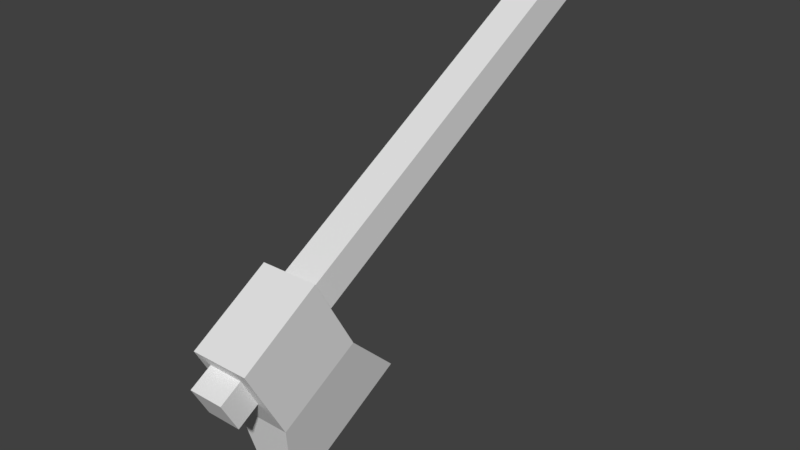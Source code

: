 # Source: Axe.blend  (saved by Blender 2.79.0; exported with 4.5.12 LTS)
import bpy
from mathutils import Matrix  # noqa: F401  (used for matrix-valued properties, if any)

bpy.ops.wm.read_factory_settings(use_empty=True)
scene = bpy.context.scene
scene.name = 'Scene'

# ---- collections
col_collection_1 = bpy.data.collections.new('Collection 1'); scene.collection.children.link(col_collection_1)

# ---- materials (node trees are filled in below, after node groups)
mat_axe = bpy.data.materials.new('Axe')
mat_axe.alpha_threshold = 0.0
mat_axe.use_transparent_shadow = False
mat_axe.roughness = 0.5
mat_handle = bpy.data.materials.new('Handle')
mat_handle.alpha_threshold = 0.0
mat_handle.use_transparent_shadow = False
mat_handle.roughness = 0.5

# ---- material node trees

# ---- world
world_world = bpy.data.worlds.new('World'); scene.world = world_world
world_world.color = (0.05088, 0.05088, 0.05088)
world_world.use_sun_shadow = False
world_world.sun_shadow_jitter_overblur = 0.0
world_world.cycles.sampling_method = 'MANUAL'

# ---- meshes
me_cube_001 = bpy.data.meshes.new('Cube.001')
me_cube_001.from_pydata([(-0.167, -0.2126, -0.3662), (-0.3042, -0.3562, 0.3395), (-0.167, 0.8789, 0.221), (-0.3042, 0.3499, 0.7201), (0.09084, -0.2152, -0.3618), (0.1873, -0.3588, 0.3439), (0.09084, 0.8763, 0.2254), (0.1873, 0.3473, 0.7244), (-0.3042, -0.688, 0.9692), (-0.3042, -0.0123, 1.361), (0.1873, -0.6906, 0.9736), (0.1873, -0.0149, 1.366), (-0.2021, -0.6892, 0.5185), (-0.2021, -0.8254, 0.7772), (-0.2021, 3.154, 2.643), (-0.2021, 3.018, 2.902), (0.09032, -0.6892, 0.5185), (0.09032, -0.8254, 0.7772), (0.09032, 3.154, 2.643), (0.09032, 3.018, 2.902)], [], [(0, 1, 3, 2), (2, 3, 7, 6), (6, 7, 5, 4), (4, 5, 1, 0), (2, 6, 4, 0), (7, 3, 9, 11), (11, 9, 8, 10), (5, 7, 11, 10), (3, 1, 8, 9), (1, 5, 10, 8), (12, 13, 15, 14), (14, 15, 19, 18), (18, 19, 17, 16), (16, 17, 13, 12), (14, 18, 16, 12), (19, 15, 13, 17)])
me_cube_001.polygons.foreach_set('material_index', [0, 0, 0, 0, 0, 0, 0, 0, 0, 0, 1, 1, 1, 1, 1, 1])
me_cube_001.materials.append(mat_axe)
me_cube_001.materials.append(mat_handle)
me_cube_001.use_remesh_preserve_volume = False
me_cube_001.use_remesh_preserve_attributes = False
me_cube_001.use_mirror_vertex_groups = False
me_cube_001.update()

# ---- objects
ob_cube = bpy.data.objects.new('Cube', me_cube_001)

# ---- transforms, parenting, visibility, modifiers, constraints
ob_cube.location = (0.0, 0.0, 0.0)
ob_cube.lineart.crease_threshold = 0.0

# ---- collection membership
col_collection_1.objects.link(ob_cube)

# ---- scene / render settings (as saved in the file)
scene.frame_start = 1; scene.frame_end = 250; scene.frame_set(1)
scene.render.engine = 'BLENDER_EEVEE_NEXT'
scene.render.resolution_percentage = 50
scene.render.dither_intensity = 0.0
scene.cycles.use_denoising = False
scene.cycles.samples = 128
scene.cycles.sampling_pattern = 'TABULATED_SOBOL'
scene.cycles.use_adaptive_sampling = False
scene.cycles.use_light_tree = False
scene.cycles.blur_glossy = 0.0
scene.cycles.sample_clamp_indirect = 0.0
scene.view_settings.view_transform = 'Standard'
bpy.context.view_layer.update()

# ---- added for rendering (the .blend has no active camera and no usable light): camera, sun
cam_auto = bpy.data.cameras.new('AutoCamera')
cam_auto.lens = 50.0
cam_auto.sensor_width = 36.0
cam_auto.clip_end = 1000.0
ob_auto_camera = bpy.data.objects.new('AutoCamera', cam_auto)
scene.collection.objects.link(ob_auto_camera)
ob_auto_camera.location = (4.72745, -4.57886, 5.09661)
ob_auto_camera.rotation_euler = (1.09748, -7.21219e-08, 0.694738)
scene.camera = ob_auto_camera
light_auto_sun = bpy.data.lights.new('AutoSun', 'SUN')
light_auto_sun.energy = 3.0
light_auto_sun.angle = 0.0523599
ob_auto_sun = bpy.data.objects.new('AutoSun', light_auto_sun)
scene.collection.objects.link(ob_auto_sun)
ob_auto_sun.rotation_euler = (0.872665, 0.174533, 0.523599)
bpy.context.view_layer.update()
